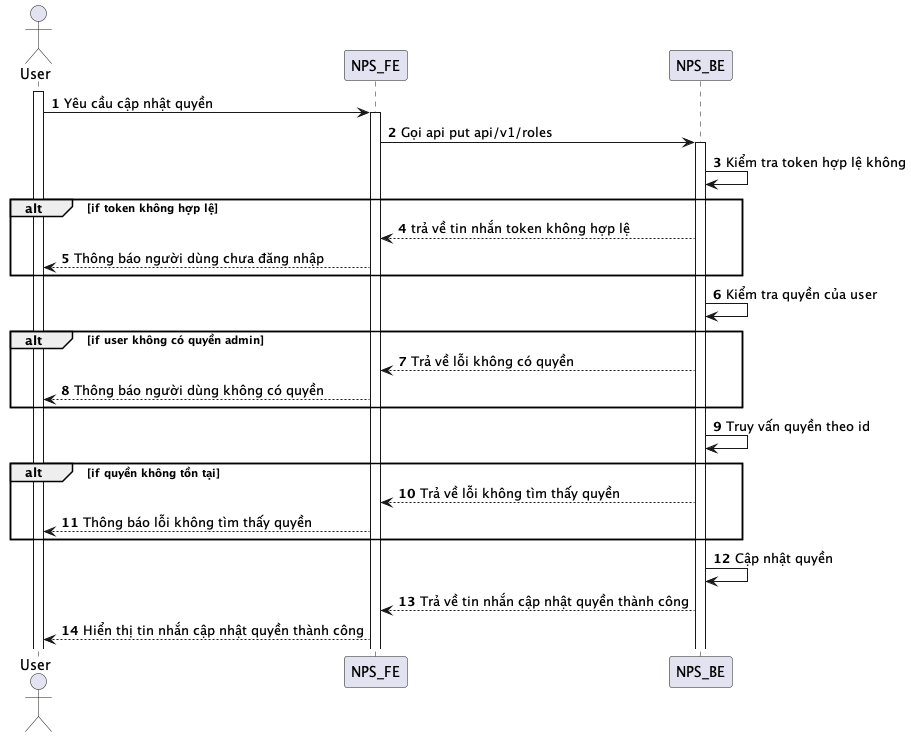

The diagram above was rendered by PlantUML. Its source (embedded in the PNG):
@startuml
autonumber
actor User
activate User
User -> NPS_FE: Yêu cầu cập nhật quyền
activate NPS_FE
NPS_FE -> NPS_BE: Gọi api put api/v1/roles
activate NPS_BE
NPS_BE -> NPS_BE: Kiểm tra token hợp lệ không
alt if token không hợp lệ
NPS_BE --> NPS_FE: trả về tin nhắn token không hợp lệ
NPS_FE --> User: Thông báo người dùng chưa đăng nhập
end
NPS_BE -> NPS_BE: Kiểm tra quyền của user
alt if user không có quyền admin
NPS_BE --> NPS_FE: Trả về lỗi không có quyền
NPS_FE --> User: Thông báo người dùng không có quyền
end
NPS_BE -> NPS_BE: Truy vấn quyền theo id
alt if quyền không tồn tại
NPS_BE --> NPS_FE: Trả về lỗi không tìm thấy quyền
NPS_FE --> User: Thông báo lỗi không tìm thấy quyền
end
NPS_BE -> NPS_BE: Cập nhật quyền
NPS_BE --> NPS_FE: Trả về tin nhắn cập nhật quyền thành công
NPS_FE --> User: Hiển thị tin nhắn cập nhật quyền thành công
@enduml